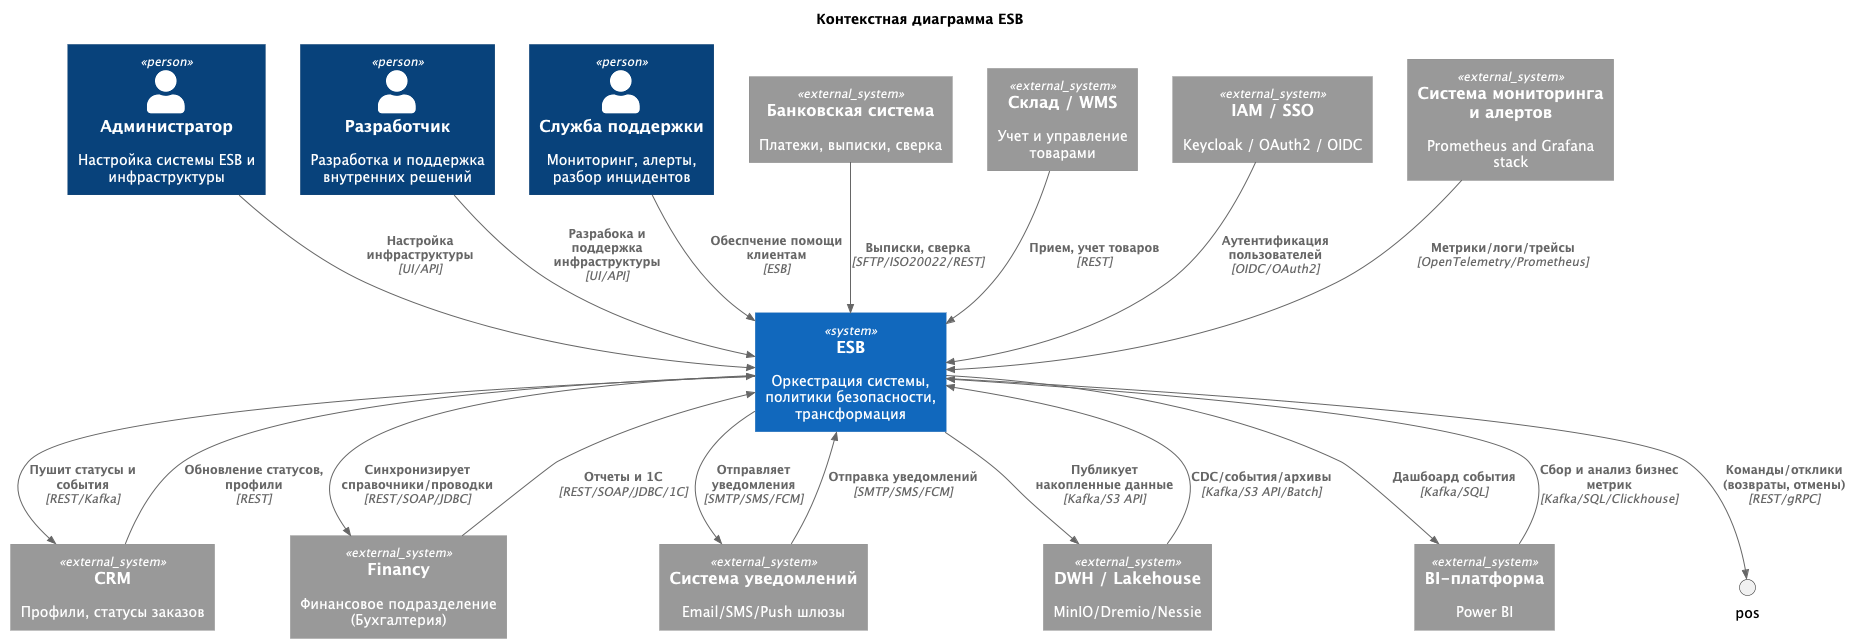

The diagram above was rendered by PlantUML. Its source (embedded in the PNG):
@startuml
!include https://raw.githubusercontent.com/plantuml-stdlib/C4-PlantUML/master/C4_Context.puml

title Контекстная диаграмма ESB

Person(admin, "Администратор", "Настройка системы ESB и инфраструктуры")
Person(dev, "Разработчик", "Разработка и поддержка внутренних решений")
Person(support, "Служба поддержки", "Мониторинг, алерты, разбор инцидентов")

System(esb, "ESB", "Оркестрация системы, политики безопасности, трансформация")

System_Ext(banking, "Банковская система", "Платежи, выписки, сверка")
System_Ext(crm, "CRM", "Профили, статусы заказов")
System_Ext(financy, "Financy", "Финансовое подразделение (Бухгалтерия)")
System_Ext(wms, "Склад / WMS", "Учет и управление товарами")
System_Ext(notify, "Система уведомлений", "Email/SMS/Push шлюзы")
System_Ext(iam, "IAM / SSO", "Keycloak / OAuth2 / OIDC")
System_Ext(monitoring, "Система мониторинга и алертов", "Prometheus and Grafana stack")
System_Ext(dwh, "DWH / Lakehouse", "MinIO/Dremio/Nessie")
System_Ext(analytics, "BI-платформа", "Power BI")

Rel(admin, esb, "Настройка инфраструктуры", "UI/API")
Rel(dev, esb, "Разрабока и поддержка инфраструктуры", "UI/API")
Rel(support, esb, "Обеспчение помощи клиентам", "ESB")

Rel(banking, esb, "Выписки, сверка", "SFTP/ISO20022/REST")
Rel(crm, esb, "Обновление статусов, профили", "REST")
Rel(financy, esb, "Отчеты и 1С", "REST/SOAP/JDBC/1С")
Rel(wms, esb, "Прием, учет товаров", "REST")
Rel(notify, esb, "Отправка уведомлений", "SMTP/SMS/FCM")
Rel(iam, esb, "Аутентификация пользователей", "OIDC/OAuth2")
Rel(monitoring, esb, "Метрики/логи/трейсы", "OpenTelemetry/Prometheus")
Rel(dwh, esb, "CDC/события/архивы", "Kafka/S3 API/Batch")
Rel(analytics, esb, "Сбор и анализ бизнес метрик", "Kafka/SQL/Clickhouse")

Rel(esb, crm, "Пушит статусы и события", "REST/Kafka")
Rel(esb, financy, "Синхронизирует справочники/проводки", "REST/SOAP/JDBC")
Rel(esb, dwh, "Публикует накопленные данные", "Kafka/S3 API")
Rel(esb, notify, "Отправляет уведомления", "SMTP/SMS/FCM")
Rel(esb, pos, "Команды/отклики (возвраты, отмены)", "REST/gRPC")
Rel(esb, analytics, "Дашбоард события", "Kafka/SQL")

@enduml